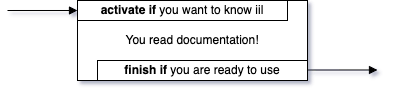

The diagram above was exported from draw.io. Its source (the exported page's mxGraphModel, read from the mxfile embedded in the PNG):
<mxGraphModel dx="1194" dy="824" grid="1" gridSize="10" guides="1" tooltips="1" connect="1" arrows="1" fold="1" page="1" pageScale="1" pageWidth="827" pageHeight="1169" math="0" shadow="0">
  <root>
    <mxCell id="0" />
    <mxCell id="1" parent="0" />
    <mxCell id="8gQtpj5RrP-pRyaJDz8h-1" value="You read documentation!" style="rounded=0;whiteSpace=wrap;html=1;" vertex="1" parent="1">
      <mxGeometry x="240" y="350" width="230" height="80" as="geometry" />
    </mxCell>
    <mxCell id="8gQtpj5RrP-pRyaJDz8h-2" value="&lt;b&gt;activate if&lt;/b&gt; you want to know iil" style="rounded=0;whiteSpace=wrap;html=1;" vertex="1" parent="1">
      <mxGeometry x="240" y="350" width="210" height="20" as="geometry" />
    </mxCell>
    <mxCell id="8gQtpj5RrP-pRyaJDz8h-3" value="&lt;b&gt;finish if&lt;/b&gt; you are ready to use" style="rounded=0;whiteSpace=wrap;html=1;" vertex="1" parent="1">
      <mxGeometry x="260" y="410" width="210" height="20" as="geometry" />
    </mxCell>
    <mxCell id="8gQtpj5RrP-pRyaJDz8h-4" value="" style="endArrow=block;html=1;rounded=0;entryX=0;entryY=0.5;entryDx=0;entryDy=0;endFill=1;" edge="1" parent="1" target="8gQtpj5RrP-pRyaJDz8h-2">
      <mxGeometry width="50" height="50" relative="1" as="geometry">
        <mxPoint x="170" y="360" as="sourcePoint" />
        <mxPoint x="440" y="400" as="targetPoint" />
      </mxGeometry>
    </mxCell>
    <mxCell id="HR_EhUEo9HC3IvdcfTLu-1" value="" style="endArrow=block;html=1;rounded=0;entryX=0;entryY=0.5;entryDx=0;entryDy=0;endFill=1;" edge="1" parent="1">
      <mxGeometry width="50" height="50" relative="1" as="geometry">
        <mxPoint x="470" y="419.5" as="sourcePoint" />
        <mxPoint x="540" y="419.5" as="targetPoint" />
      </mxGeometry>
    </mxCell>
  </root>
</mxGraphModel>